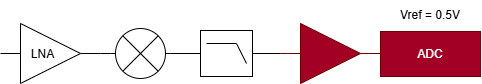

The diagram above was exported from draw.io. Its source (the exported page's mxGraphModel, read from the mxfile embedded in the PNG):
<mxGraphModel dx="1094" dy="877" grid="1" gridSize="10" guides="1" tooltips="1" connect="1" arrows="1" fold="1" page="1" pageScale="1" pageWidth="850" pageHeight="1100" math="0" shadow="0">
  <root>
    <mxCell id="0" />
    <mxCell id="1" parent="0" />
    <mxCell id="2" value="LNA" style="verticalLabelPosition=bottom;shadow=0;dashed=0;align=center;html=1;verticalAlign=top;shape=mxgraph.electrical.logic_gates.buffer2;horizontal=1;spacing=-41;spacingLeft=-17;" vertex="1" parent="1">
      <mxGeometry x="120" y="210" width="100" height="60" as="geometry" />
    </mxCell>
    <mxCell id="3" value="" style="verticalLabelPosition=bottom;shadow=0;dashed=0;align=center;html=1;verticalAlign=top;shape=mxgraph.electrical.logic_gates.lowpass_filter;" vertex="1" parent="1">
      <mxGeometry x="320" y="217" width="52" height="46" as="geometry" />
    </mxCell>
    <mxCell id="7" style="edgeStyle=none;html=1;exitX=0;exitY=0.5;exitDx=0;exitDy=0;exitPerimeter=0;entryX=1;entryY=0.5;entryDx=0;entryDy=0;endArrow=none;endFill=0;" edge="1" parent="1" source="4" target="2">
      <mxGeometry relative="1" as="geometry" />
    </mxCell>
    <mxCell id="4" value="" style="pointerEvents=1;verticalLabelPosition=bottom;shadow=0;dashed=0;align=center;html=1;verticalAlign=top;shape=mxgraph.electrical.miscellaneous.light_bulb;" vertex="1" parent="1">
      <mxGeometry x="230" y="215" width="60" height="50" as="geometry" />
    </mxCell>
    <mxCell id="6" value="" style="verticalLabelPosition=bottom;shadow=0;dashed=0;align=center;html=1;verticalAlign=top;shape=mxgraph.electrical.logic_gates.buffer2;fillColor=#a20025;fontColor=#ffffff;strokeColor=#6F0000;" vertex="1" parent="1">
      <mxGeometry x="400" y="210" width="100" height="60" as="geometry" />
    </mxCell>
    <mxCell id="8" style="edgeStyle=none;html=1;entryX=1;entryY=0.5;entryDx=0;entryDy=0;entryPerimeter=0;endArrow=none;endFill=0;" edge="1" parent="1" source="3" target="4">
      <mxGeometry relative="1" as="geometry" />
    </mxCell>
    <mxCell id="9" style="edgeStyle=none;html=1;entryX=1;entryY=0.5;entryDx=0;entryDy=0;entryPerimeter=0;endArrow=none;endFill=0;" edge="1" parent="1" source="6" target="3">
      <mxGeometry relative="1" as="geometry" />
    </mxCell>
    <mxCell id="10" value="ADC" style="rounded=0;whiteSpace=wrap;html=1;fillColor=#a20025;fontColor=#ffffff;strokeColor=#6F0000;" vertex="1" parent="1">
      <mxGeometry x="500" y="218" width="100" height="45" as="geometry" />
    </mxCell>
    <mxCell id="12" value="Vref = 0.5V" style="text;strokeColor=none;align=center;fillColor=none;html=1;verticalAlign=middle;whiteSpace=wrap;rounded=0;" vertex="1" parent="1">
      <mxGeometry x="510" y="187" width="80" height="30" as="geometry" />
    </mxCell>
  </root>
</mxGraphModel>